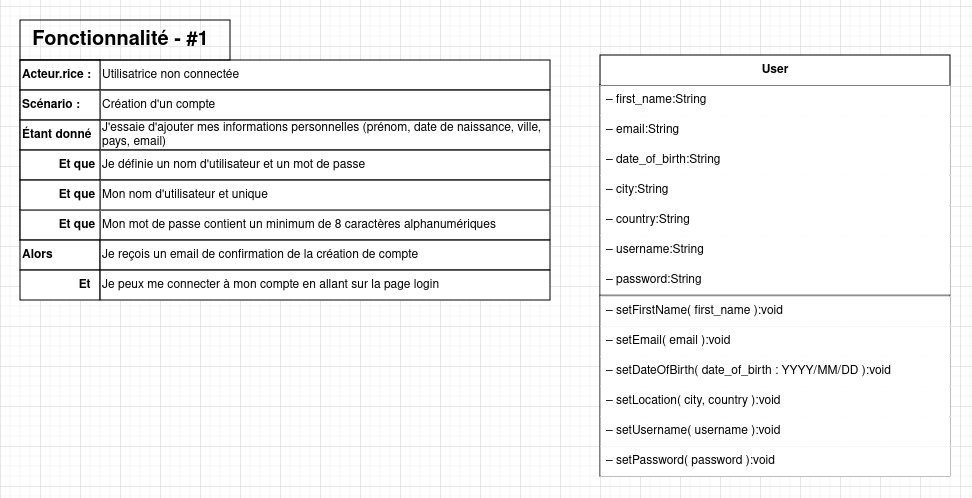

The diagram above was exported from draw.io. Its source (the exported page's mxGraphModel, read from the mxfile embedded in the PNG):
<mxGraphModel dx="1667" dy="731" grid="1" gridSize="10" guides="1" tooltips="1" connect="1" arrows="1" fold="1" page="1" pageScale="1" pageWidth="827" pageHeight="1169" math="0" shadow="0">
  <root>
    <mxCell id="0" />
    <mxCell id="1" parent="0" />
    <mxCell id="yYuPfOe3jDPUIKvx-iQj-94" value="" style="group" parent="1" connectable="0" vertex="1">
      <mxGeometry x="20" y="175" width="530" height="280" as="geometry" />
    </mxCell>
    <mxCell id="yYuPfOe3jDPUIKvx-iQj-87" value="" style="group" parent="yYuPfOe3jDPUIKvx-iQj-94" connectable="0" vertex="1">
      <mxGeometry y="40" width="530" height="240" as="geometry" />
    </mxCell>
    <mxCell id="yYuPfOe3jDPUIKvx-iQj-67" value="" style="group" parent="yYuPfOe3jDPUIKvx-iQj-87" connectable="0" vertex="1">
      <mxGeometry width="530" height="180" as="geometry" />
    </mxCell>
    <mxCell id="yYuPfOe3jDPUIKvx-iQj-55" value="Utilisatrice non connectée" style="text;html=1;align=left;verticalAlign=middle;whiteSpace=wrap;rounded=0;fontStyle=0;strokeColor=default;fillColor=default;" parent="yYuPfOe3jDPUIKvx-iQj-67" vertex="1">
      <mxGeometry x="80" width="450" height="30" as="geometry" />
    </mxCell>
    <mxCell id="yYuPfOe3jDPUIKvx-iQj-61" value="Mon mot de passe contient un minimum de 8 caractères alphanumériques" style="text;html=1;align=left;verticalAlign=middle;whiteSpace=wrap;rounded=0;fontStyle=0;strokeColor=default;fillColor=default;" parent="yYuPfOe3jDPUIKvx-iQj-67" vertex="1">
      <mxGeometry x="80" y="150" width="450" height="30" as="geometry" />
    </mxCell>
    <mxCell id="yYuPfOe3jDPUIKvx-iQj-47" value="Création d'un compte" style="text;html=1;align=left;verticalAlign=middle;whiteSpace=wrap;rounded=0;fontStyle=0;strokeColor=default;fillColor=default;" parent="yYuPfOe3jDPUIKvx-iQj-67" vertex="1">
      <mxGeometry x="80" y="30" width="450" height="30" as="geometry" />
    </mxCell>
    <mxCell id="yYuPfOe3jDPUIKvx-iQj-48" value="J'essaie d'ajouter mes informations personnelles (prénom, date de naissance, ville, pays, email)" style="text;html=1;align=left;verticalAlign=middle;whiteSpace=wrap;rounded=0;fontStyle=0;strokeColor=default;fillColor=default;" parent="yYuPfOe3jDPUIKvx-iQj-67" vertex="1">
      <mxGeometry x="80" y="60" width="450" height="30" as="geometry" />
    </mxCell>
    <mxCell id="yYuPfOe3jDPUIKvx-iQj-49" value="Je définie un nom d'utilisateur et un mot de passe " style="text;html=1;align=left;verticalAlign=middle;whiteSpace=wrap;rounded=0;fontStyle=0;strokeColor=default;fillColor=default;" parent="yYuPfOe3jDPUIKvx-iQj-67" vertex="1">
      <mxGeometry x="80" y="90" width="450" height="30" as="geometry" />
    </mxCell>
    <mxCell id="yYuPfOe3jDPUIKvx-iQj-50" value="Mon nom d'utilisateur et unique" style="text;html=1;align=left;verticalAlign=middle;whiteSpace=wrap;rounded=0;fontStyle=0;strokeColor=default;fillColor=default;" parent="yYuPfOe3jDPUIKvx-iQj-67" vertex="1">
      <mxGeometry x="80" y="120" width="450" height="30" as="geometry" />
    </mxCell>
    <mxCell id="yYuPfOe3jDPUIKvx-iQj-62" value="" style="group;strokeColor=default;fillColor=default;" parent="yYuPfOe3jDPUIKvx-iQj-67" connectable="0" vertex="1">
      <mxGeometry width="80" height="180" as="geometry" />
    </mxCell>
    <mxCell id="yYuPfOe3jDPUIKvx-iQj-54" value="&lt;b&gt;Acteur.rice :&lt;/b&gt;" style="text;html=1;align=left;verticalAlign=middle;whiteSpace=wrap;rounded=0;strokeColor=default;fillColor=default;" parent="yYuPfOe3jDPUIKvx-iQj-62" vertex="1">
      <mxGeometry width="80" height="30" as="geometry" />
    </mxCell>
    <mxCell id="yYuPfOe3jDPUIKvx-iQj-60" value="&amp;nbsp;&amp;nbsp;&amp;nbsp;&amp;nbsp;&amp;nbsp;&amp;nbsp;&amp;nbsp;&amp;nbsp;&amp;nbsp;&amp;nbsp; &lt;b&gt;Et que&lt;/b&gt;" style="text;html=1;align=left;verticalAlign=middle;whiteSpace=wrap;rounded=0;fillColor=default;strokeColor=default;" parent="yYuPfOe3jDPUIKvx-iQj-62" vertex="1">
      <mxGeometry y="150" width="80" height="30" as="geometry" />
    </mxCell>
    <mxCell id="yYuPfOe3jDPUIKvx-iQj-40" value="&lt;b&gt;Scénario : &lt;/b&gt;" style="text;html=1;align=left;verticalAlign=middle;whiteSpace=wrap;rounded=0;strokeColor=default;fillColor=default;" parent="yYuPfOe3jDPUIKvx-iQj-62" vertex="1">
      <mxGeometry y="30" width="80" height="30" as="geometry" />
    </mxCell>
    <mxCell id="yYuPfOe3jDPUIKvx-iQj-41" value="&lt;b&gt;Étant donné&lt;/b&gt;" style="text;html=1;align=left;verticalAlign=middle;whiteSpace=wrap;rounded=0;strokeColor=default;fillColor=default;" parent="yYuPfOe3jDPUIKvx-iQj-62" vertex="1">
      <mxGeometry y="60" width="80" height="30" as="geometry" />
    </mxCell>
    <mxCell id="yYuPfOe3jDPUIKvx-iQj-42" value="&amp;nbsp;&amp;nbsp;&amp;nbsp;&amp;nbsp;&amp;nbsp;&amp;nbsp;&amp;nbsp;&amp;nbsp;&amp;nbsp;&amp;nbsp; &lt;b&gt;Et que&lt;br&gt;&lt;/b&gt;" style="text;html=1;align=left;verticalAlign=middle;whiteSpace=wrap;rounded=0;strokeColor=default;fillColor=default;" parent="yYuPfOe3jDPUIKvx-iQj-62" vertex="1">
      <mxGeometry y="90" width="80" height="30" as="geometry" />
    </mxCell>
    <mxCell id="yYuPfOe3jDPUIKvx-iQj-43" value="&amp;nbsp;&amp;nbsp;&amp;nbsp;&amp;nbsp;&amp;nbsp;&amp;nbsp;&amp;nbsp;&amp;nbsp;&amp;nbsp;&amp;nbsp; &lt;b&gt;Et que&lt;/b&gt;" style="text;html=1;align=left;verticalAlign=middle;whiteSpace=wrap;rounded=0;strokeColor=default;fillColor=default;" parent="yYuPfOe3jDPUIKvx-iQj-62" vertex="1">
      <mxGeometry y="120" width="80" height="30" as="geometry" />
    </mxCell>
    <mxCell id="yYuPfOe3jDPUIKvx-iQj-82" value="&lt;b&gt;Alors&lt;/b&gt;" style="text;html=1;align=left;verticalAlign=middle;whiteSpace=wrap;rounded=0;fillColor=default;strokeColor=default;" parent="yYuPfOe3jDPUIKvx-iQj-87" vertex="1">
      <mxGeometry y="180" width="80" height="30" as="geometry" />
    </mxCell>
    <mxCell id="yYuPfOe3jDPUIKvx-iQj-83" value="Je reçois un email de confirmation de la création de compte" style="text;html=1;align=left;verticalAlign=middle;whiteSpace=wrap;rounded=0;fontStyle=0;strokeColor=default;fillColor=default;" parent="yYuPfOe3jDPUIKvx-iQj-87" vertex="1">
      <mxGeometry x="80" y="180" width="450" height="30" as="geometry" />
    </mxCell>
    <mxCell id="yYuPfOe3jDPUIKvx-iQj-85" value="&lt;b&gt;&amp;nbsp;&amp;nbsp;&amp;nbsp;&amp;nbsp;&amp;nbsp;&amp;nbsp;&amp;nbsp;&amp;nbsp;&amp;nbsp;&amp;nbsp;&amp;nbsp;&amp;nbsp;&amp;nbsp;&amp;nbsp;&amp;nbsp;&amp;nbsp; Et&lt;/b&gt;" style="text;html=1;align=left;verticalAlign=middle;whiteSpace=wrap;rounded=0;fillColor=default;strokeColor=default;" parent="yYuPfOe3jDPUIKvx-iQj-87" vertex="1">
      <mxGeometry y="210" width="80" height="30" as="geometry" />
    </mxCell>
    <mxCell id="yYuPfOe3jDPUIKvx-iQj-86" value="Je peux me connecter à mon compte en allant sur la page login" style="text;html=1;align=left;verticalAlign=middle;whiteSpace=wrap;rounded=0;fontStyle=0;strokeColor=default;fillColor=default;" parent="yYuPfOe3jDPUIKvx-iQj-87" vertex="1">
      <mxGeometry x="80" y="210" width="450" height="30" as="geometry" />
    </mxCell>
    <mxCell id="yYuPfOe3jDPUIKvx-iQj-92" value="&lt;b&gt;&lt;font style=&quot;font-size: 20px;&quot;&gt;Fonctionnalité - #1&lt;/font&gt;&lt;/b&gt;&amp;nbsp;&amp;nbsp;&amp;nbsp; " style="text;html=1;align=center;verticalAlign=middle;resizable=0;points=[];autosize=1;strokeColor=default;fillColor=none;fontFamily=Helvetica;fontSize=12;fontColor=default;labelBorderColor=none;strokeWidth=1;" parent="yYuPfOe3jDPUIKvx-iQj-94" vertex="1">
      <mxGeometry width="210" height="40" as="geometry" />
    </mxCell>
    <mxCell id="f0BAAjj-jyVpALW1eefI-2" value="&lt;b&gt;User&lt;/b&gt;" style="swimlane;fontStyle=0;childLayout=stackLayout;horizontal=1;startSize=30;horizontalStack=0;resizeParent=1;resizeParentMax=0;resizeLast=0;collapsible=1;marginBottom=0;whiteSpace=wrap;html=1;" parent="1" vertex="1">
      <mxGeometry x="600" y="210" width="350" height="421" as="geometry">
        <mxRectangle x="610" y="310" width="130" height="40" as="alternateBounds" />
      </mxGeometry>
    </mxCell>
    <mxCell id="f0BAAjj-jyVpALW1eefI-3" value="– first_name:String" style="text;strokeColor=none;fillColor=default;align=left;verticalAlign=middle;spacingLeft=4;spacingRight=4;overflow=hidden;points=[[0,0.5],[1,0.5]];portConstraint=eastwest;rotatable=0;whiteSpace=wrap;html=1;" parent="f0BAAjj-jyVpALW1eefI-2" vertex="1">
      <mxGeometry y="30" width="350" height="30" as="geometry" />
    </mxCell>
    <mxCell id="f0BAAjj-jyVpALW1eefI-4" value="– email:String" style="text;strokeColor=none;fillColor=default;align=left;verticalAlign=middle;spacingLeft=4;spacingRight=4;overflow=hidden;points=[[0,0.5],[1,0.5]];portConstraint=eastwest;rotatable=0;whiteSpace=wrap;html=1;" parent="f0BAAjj-jyVpALW1eefI-2" vertex="1">
      <mxGeometry y="60" width="350" height="30" as="geometry" />
    </mxCell>
    <mxCell id="f0BAAjj-jyVpALW1eefI-5" value="– date_of_birth:String" style="text;strokeColor=none;fillColor=default;align=left;verticalAlign=middle;spacingLeft=4;spacingRight=4;overflow=hidden;points=[[0,0.5],[1,0.5]];portConstraint=eastwest;rotatable=0;whiteSpace=wrap;html=1;" parent="f0BAAjj-jyVpALW1eefI-2" vertex="1">
      <mxGeometry y="90" width="350" height="30" as="geometry" />
    </mxCell>
    <mxCell id="uWupS9LYFnqaq2HqXNqM-3" value="– city:String" style="text;strokeColor=none;fillColor=default;align=left;verticalAlign=middle;spacingLeft=4;spacingRight=4;overflow=hidden;points=[[0,0.5],[1,0.5]];portConstraint=eastwest;rotatable=0;whiteSpace=wrap;html=1;" vertex="1" parent="f0BAAjj-jyVpALW1eefI-2">
      <mxGeometry y="120" width="350" height="30" as="geometry" />
    </mxCell>
    <mxCell id="uWupS9LYFnqaq2HqXNqM-4" value="– country:String" style="text;strokeColor=none;fillColor=default;align=left;verticalAlign=middle;spacingLeft=4;spacingRight=4;overflow=hidden;points=[[0,0.5],[1,0.5]];portConstraint=eastwest;rotatable=0;whiteSpace=wrap;html=1;" vertex="1" parent="f0BAAjj-jyVpALW1eefI-2">
      <mxGeometry y="150" width="350" height="30" as="geometry" />
    </mxCell>
    <mxCell id="uWupS9LYFnqaq2HqXNqM-38" value="– username:String" style="text;strokeColor=none;fillColor=default;align=left;verticalAlign=middle;spacingLeft=4;spacingRight=4;overflow=hidden;points=[[0,0.5],[1,0.5]];portConstraint=eastwest;rotatable=0;whiteSpace=wrap;html=1;" vertex="1" parent="f0BAAjj-jyVpALW1eefI-2">
      <mxGeometry y="180" width="350" height="30" as="geometry" />
    </mxCell>
    <mxCell id="uWupS9LYFnqaq2HqXNqM-39" value="– password:String" style="text;strokeColor=none;fillColor=default;align=left;verticalAlign=middle;spacingLeft=4;spacingRight=4;overflow=hidden;points=[[0,0.5],[1,0.5]];portConstraint=eastwest;rotatable=0;whiteSpace=wrap;html=1;" vertex="1" parent="f0BAAjj-jyVpALW1eefI-2">
      <mxGeometry y="210" width="350" height="30" as="geometry" />
    </mxCell>
    <mxCell id="uWupS9LYFnqaq2HqXNqM-26" style="text;strokeColor=default;fillColor=default;align=left;verticalAlign=middle;spacingLeft=4;spacingRight=4;overflow=hidden;points=[[0,0.5],[1,0.5]];portConstraint=eastwest;rotatable=0;whiteSpace=wrap;html=1;strokeWidth=0.5;" vertex="1" parent="f0BAAjj-jyVpALW1eefI-2">
      <mxGeometry y="240" width="350" height="1" as="geometry" />
    </mxCell>
    <mxCell id="uWupS9LYFnqaq2HqXNqM-7" value="– setFirstName( first_name ):void" style="text;strokeColor=none;fillColor=default;align=left;verticalAlign=middle;spacingLeft=4;spacingRight=4;overflow=hidden;points=[[0,0.5],[1,0.5]];portConstraint=eastwest;rotatable=0;whiteSpace=wrap;html=1;" vertex="1" parent="f0BAAjj-jyVpALW1eefI-2">
      <mxGeometry y="241" width="350" height="30" as="geometry" />
    </mxCell>
    <mxCell id="uWupS9LYFnqaq2HqXNqM-6" value="– setEmail( email ):void" style="text;strokeColor=none;fillColor=default;align=left;verticalAlign=middle;spacingLeft=4;spacingRight=4;overflow=hidden;points=[[0,0.5],[1,0.5]];portConstraint=eastwest;rotatable=0;whiteSpace=wrap;html=1;" vertex="1" parent="f0BAAjj-jyVpALW1eefI-2">
      <mxGeometry y="271" width="350" height="30" as="geometry" />
    </mxCell>
    <mxCell id="uWupS9LYFnqaq2HqXNqM-5" value="– setDateOfBirth( date_of_birth : YYYY/MM/DD ):void" style="text;strokeColor=none;fillColor=default;align=left;verticalAlign=middle;spacingLeft=4;spacingRight=4;overflow=hidden;points=[[0,0.5],[1,0.5]];portConstraint=eastwest;rotatable=0;whiteSpace=wrap;html=1;" vertex="1" parent="f0BAAjj-jyVpALW1eefI-2">
      <mxGeometry y="301" width="350" height="30" as="geometry" />
    </mxCell>
    <mxCell id="uWupS9LYFnqaq2HqXNqM-10" value="–&amp;nbsp;setLocation( city, country ):void" style="text;strokeColor=none;fillColor=default;align=left;verticalAlign=middle;spacingLeft=4;spacingRight=4;overflow=hidden;points=[[0,0.5],[1,0.5]];portConstraint=eastwest;rotatable=0;whiteSpace=wrap;html=1;" vertex="1" parent="f0BAAjj-jyVpALW1eefI-2">
      <mxGeometry y="331" width="350" height="30" as="geometry" />
    </mxCell>
    <mxCell id="uWupS9LYFnqaq2HqXNqM-40" value="– setUsername( username ):void" style="text;strokeColor=none;fillColor=default;align=left;verticalAlign=middle;spacingLeft=4;spacingRight=4;overflow=hidden;points=[[0,0.5],[1,0.5]];portConstraint=eastwest;rotatable=0;whiteSpace=wrap;html=1;" vertex="1" parent="f0BAAjj-jyVpALW1eefI-2">
      <mxGeometry y="361" width="350" height="30" as="geometry" />
    </mxCell>
    <mxCell id="uWupS9LYFnqaq2HqXNqM-41" value="– setPassword( password ):void" style="text;strokeColor=none;fillColor=default;align=left;verticalAlign=middle;spacingLeft=4;spacingRight=4;overflow=hidden;points=[[0,0.5],[1,0.5]];portConstraint=eastwest;rotatable=0;whiteSpace=wrap;html=1;" vertex="1" parent="f0BAAjj-jyVpALW1eefI-2">
      <mxGeometry y="391" width="350" height="30" as="geometry" />
    </mxCell>
  </root>
</mxGraphModel>